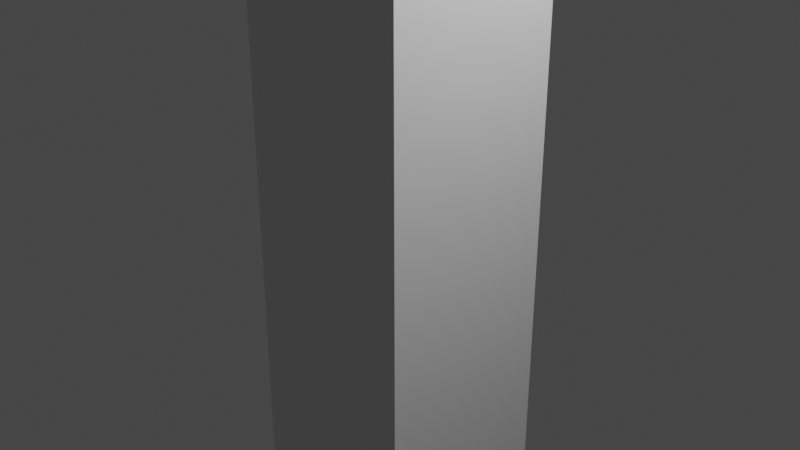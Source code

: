 # Source: ocas.blend  (saved by Blender 3.6.11; exported with 4.5.12 LTS)
import bpy
from mathutils import Matrix  # noqa: F401  (used for matrix-valued properties, if any)

bpy.ops.wm.read_factory_settings(use_empty=True)
scene = bpy.context.scene
scene.name = 'Scene'

# ---- collections
col_collection = bpy.data.collections.new('Collection'); scene.collection.children.link(col_collection)

# ---- materials (node trees are filled in below, after node groups)
mat_material = bpy.data.materials.new('Material')
mat_material.alpha_threshold = 0.0
mat_material.use_transparent_shadow = False
mat_material.roughness = 0.5
mat_material.line_color = (0.0, 0.0, 0.0, 1.0)
mat_material_001 = bpy.data.materials.new('Material.001')
mat_material_001.alpha_threshold = 0.0
mat_material_001.use_transparent_shadow = False
mat_material_001.roughness = 0.5
mat_material_001.line_color = (0.0, 0.0, 0.0, 1.0)
mat_material_002 = bpy.data.materials.new('Material.002')
mat_material_002.alpha_threshold = 0.0
mat_material_002.use_transparent_shadow = False
mat_material_002.roughness = 0.5
mat_material_002.line_color = (0.0, 0.0, 0.0, 1.0)

# ---- material node trees
mat_material.use_nodes = True; mat_material.node_tree.nodes.clear()
_N = mat_material.node_tree.nodes; _L = mat_material.node_tree.links
n0 = _N.new('ShaderNodeOutputMaterial'); n0.name = 'Material Output'; n0.location = (300, 300)
n1 = _N.new('ShaderNodeBsdfPrincipled'); n1.name = 'Principled BSDF'; n1.location = (10, 300)
n1.distribution = 'GGX'
n1.subsurface_method = 'RANDOM_WALK_SKIN'
n1.inputs[3].default_value = 1.45
n1.inputs[27].default_value = (0.0, 0.0, 0.0, 1.0)
n1.inputs[28].default_value = 1.0
_L.new(n1.outputs[0], n0.inputs[0])
n0.is_active_output = True
mat_material_001.use_nodes = True; mat_material_001.node_tree.nodes.clear()
_N = mat_material_001.node_tree.nodes; _L = mat_material_001.node_tree.links
n0 = _N.new('ShaderNodeOutputMaterial'); n0.name = 'Material Output'; n0.location = (300, 300)
n1 = _N.new('ShaderNodeBsdfPrincipled'); n1.name = 'Principled BSDF'; n1.location = (10, 300)
n1.distribution = 'GGX'
n1.subsurface_method = 'RANDOM_WALK_SKIN'
n1.inputs[3].default_value = 1.45
n1.inputs[27].default_value = (0.0, 0.0, 0.0, 1.0)
n1.inputs[28].default_value = 1.0
_L.new(n1.outputs[0], n0.inputs[0])
n0.is_active_output = True
mat_material_002.use_nodes = True; mat_material_002.node_tree.nodes.clear()
_N = mat_material_002.node_tree.nodes; _L = mat_material_002.node_tree.links
n0 = _N.new('ShaderNodeOutputMaterial'); n0.name = 'Material Output'; n0.location = (300, 300)
n1 = _N.new('ShaderNodeBsdfPrincipled'); n1.name = 'Principled BSDF'; n1.location = (10, 300)
n1.distribution = 'GGX'
n1.subsurface_method = 'RANDOM_WALK_SKIN'
n1.inputs[3].default_value = 1.45
n1.inputs[27].default_value = (0.0, 0.0, 0.0, 1.0)
n1.inputs[28].default_value = 1.0
_L.new(n1.outputs[0], n0.inputs[0])
n0.is_active_output = True

# ---- world
world_world = bpy.data.worlds.new('World'); scene.world = world_world
world_world.use_nodes = True; world_world.node_tree.nodes.clear()
_N = world_world.node_tree.nodes; _L = world_world.node_tree.links
n0 = _N.new('ShaderNodeOutputWorld'); n0.name = 'World Output'; n0.location = (300, 300)
n1 = _N.new('ShaderNodeBackground'); n1.name = 'Background'; n1.location = (10, 300)
n1.inputs[0].default_value = (0.05088, 0.05088, 0.05088, 1.0)
_L.new(n1.outputs[0], n0.inputs[0])
n0.is_active_output = True
world_world.color = (0.05088, 0.05088, 0.05088)
world_world.use_sun_shadow = False
world_world.sun_shadow_jitter_overblur = 0.0

# ---- cameras
cam_camera = bpy.data.cameras.new('Camera')
cam_camera.clip_end = 100.0
cam_camera.ortho_scale = 7.314

# ---- lights
light_light = bpy.data.lights.new('Light', 'POINT')
light_light.transmission_factor = 0.0
light_light.energy = 1000.0
light_light.shadow_soft_size = 0.1
light_light.shadow_maximum_resolution = 0.006
light_light.use_absolute_resolution = True

# ---- meshes
me_cube = bpy.data.meshes.new('Cube')
me_cube.from_pydata([(1.0, 1.0, 1.0), (1.0, 1.0, -1.0), (1.0, -1.0, 1.0), (1.0, -1.0, -1.0), (-1.0, 1.0, 1.0), (-1.0, 1.0, -1.0), (-1.0, -1.0, 1.0), (-1.0, -1.0, -1.0)], [], [(0, 4, 6, 2), (3, 2, 6, 7), (7, 6, 4, 5), (5, 1, 3, 7), (1, 0, 2, 3), (5, 4, 0, 1)])
_uv = me_cube.uv_layers.new(name='UVMap')
_uv.uv.foreach_set('vector', [0.625, 0.5, 0.875, 0.5, 0.875, 0.75, 0.625, 0.75, 0.375, 0.75, 0.625, 0.75, 0.625, 1.0, 0.375, 1.0, 0.375, 0.0, 0.625, 0.0, 0.625, 0.25, 0.375, 0.25, 0.125, 0.5, 0.375, 0.5, 0.375, 0.75, 0.125, 0.75, 0.375, 0.5, 0.625, 0.5, 0.625, 0.75, 0.375, 0.75, 0.375, 0.25, 0.625, 0.25, 0.625, 0.5, 0.375, 0.5])
me_cube.materials.append(mat_material)
me_cube.use_mirror_vertex_groups = False
me_cube.update()
me_cube_001 = bpy.data.meshes.new('Cube.001')
me_cube_001.from_pydata([(1.0, 1.0, 1.0), (1.0, 1.0, -1.0), (1.0, -1.0, 1.0), (1.0, -1.0, -1.0), (-1.0, 1.0, 1.0), (-1.0, 1.0, -1.0), (-1.0, -1.0, 1.0), (-1.0, -1.0, -1.0)], [], [(0, 4, 6, 2), (3, 2, 6, 7), (7, 6, 4, 5), (5, 1, 3, 7), (1, 0, 2, 3), (5, 4, 0, 1)])
_uv = me_cube_001.uv_layers.new(name='UVMap')
_uv.uv.foreach_set('vector', [0.625, 0.5, 0.875, 0.5, 0.875, 0.75, 0.625, 0.75, 0.375, 0.75, 0.625, 0.75, 0.625, 1.0, 0.375, 1.0, 0.375, 0.0, 0.625, 0.0, 0.625, 0.25, 0.375, 0.25, 0.125, 0.5, 0.375, 0.5, 0.375, 0.75, 0.125, 0.75, 0.375, 0.5, 0.625, 0.5, 0.625, 0.75, 0.375, 0.75, 0.375, 0.25, 0.625, 0.25, 0.625, 0.5, 0.375, 0.5])
me_cube_001.materials.append(mat_material_001)
me_cube_001.use_mirror_vertex_groups = False
me_cube_001.update()
me_cube_002 = bpy.data.meshes.new('Cube.002')
me_cube_002.from_pydata([(1.0, 1.0, 1.0), (1.0, -1.0, 1.0), (-1.0, 1.0, 1.0), (-1.0, 1.0, -1.0), (-1.0, -1.0, 1.0), (-1.0, -1.0, -1.0), (0.7826, -1.0, -1.0), (0.7852, 1.0, -1.0), (1.0, -1.0, -0.8022), (1.0, 1.0, -0.7992)], [], [(0, 2, 4, 1), (5, 4, 2, 3), (3, 7, 6, 5), (3, 2, 0, 9, 7), (6, 8, 1, 4, 5), (7, 9, 8, 6), (8, 9, 0, 1)])
_uv = me_cube_002.uv_layers.new(name='UVMap')
_uv.uv.foreach_set('vector', [0.625, 0.5, 0.875, 0.5, 0.875, 0.75, 0.625, 0.75, 0.375, 0.0, 0.625, 0.0, 0.625, 0.25, 0.375, 0.25, 0.125, 0.5, 0.3482, 0.5, 0.3478, 0.75, 0.125, 0.75, 0.375, 0.25, 0.625, 0.25, 0.625, 0.5, 0.4001, 0.5, 0.375, 0.4732, 0.375, 0.7772, 0.3997, 0.75, 0.625, 0.75, 0.625, 1.0, 0.375, 1.0, 0.3482, 0.5, 0.4001, 0.5, 0.3997, 0.75, 0.3478, 0.75, 0.3997, 0.75, 0.4001, 0.5, 0.625, 0.5, 0.625, 0.75])
me_cube_002.materials.append(mat_material_002)
me_cube_002.use_mirror_vertex_groups = False
me_cube_002.update()

# ---- objects
ob_cube = bpy.data.objects.new('Cube', me_cube)
ob_light = bpy.data.objects.new('Light', light_light)
ob_camera = bpy.data.objects.new('Camera', cam_camera)
ob_cube_001 = bpy.data.objects.new('Cube.001', me_cube_001)
ob_cube_002 = bpy.data.objects.new('Cube.002', me_cube_002)

# ---- transforms, parenting, visibility, modifiers, constraints
ob_cube.location = (0.0, 0.0, 0.0)
ob_cube.scale = (1.0, 1.0, 6.32)
ob_cube.lock_rotations_4d = False
ob_cube.empty_display_type = 'ARROWS'
ob_cube.lineart.crease_threshold = 0.0
ob_light.location = (4.076, 1.005, 5.904)
ob_light.rotation_euler = (0.6503, 0.05522, 1.866)
ob_light.lock_rotations_4d = False
ob_light.empty_display_type = 'ARROWS'
ob_light.color = (0.0, 0.0, 0.0, 0.0)
ob_light.lineart.crease_threshold = 0.0
ob_camera.location = (7.359, -6.926, 4.958)
ob_camera.rotation_euler = (1.109, 0.0, 0.8149)
ob_camera.lock_rotations_4d = False
ob_camera.empty_display_type = 'ARROWS'
ob_camera.color = (0.0, 0.0, 0.0, 0.0)
ob_camera.display_type = 'WIRE'
ob_camera.lineart.crease_threshold = 0.0
ob_cube_001.location = (0.86, 0.0, -6.62)
ob_cube_001.rotation_euler = (0.0, -0.8552, 0.0)
ob_cube_001.scale = (1.0, 0.99, 1.59)
ob_cube_001.lock_rotations_4d = False
ob_cube_001.empty_display_type = 'ARROWS'
ob_cube_001.lineart.crease_threshold = 0.0
ob_cube_002.location = (-0.55, 0.0, 6.79)
ob_cube_002.rotation_euler = (0.0, -0.5934, 0.0)
ob_cube_002.scale = (1.0, 0.98, 1.59)
ob_cube_002.lock_rotations_4d = False
ob_cube_002.empty_display_type = 'ARROWS'
ob_cube_002.lineart.crease_threshold = 0.0

# ---- collection membership
col_collection.objects.link(ob_cube)
col_collection.objects.link(ob_light)
col_collection.objects.link(ob_camera)
col_collection.objects.link(ob_cube_001)
col_collection.objects.link(ob_cube_002)

# ---- scene / render settings (as saved in the file)
scene.camera = ob_camera
scene.frame_start = 1; scene.frame_end = 250; scene.frame_set(1)
scene.render.engine = 'BLENDER_EEVEE_NEXT'
scene.cycles.sampling_pattern = 'TABULATED_SOBOL'
scene.view_settings.view_transform = 'Filmic'
bpy.context.view_layer.update()
